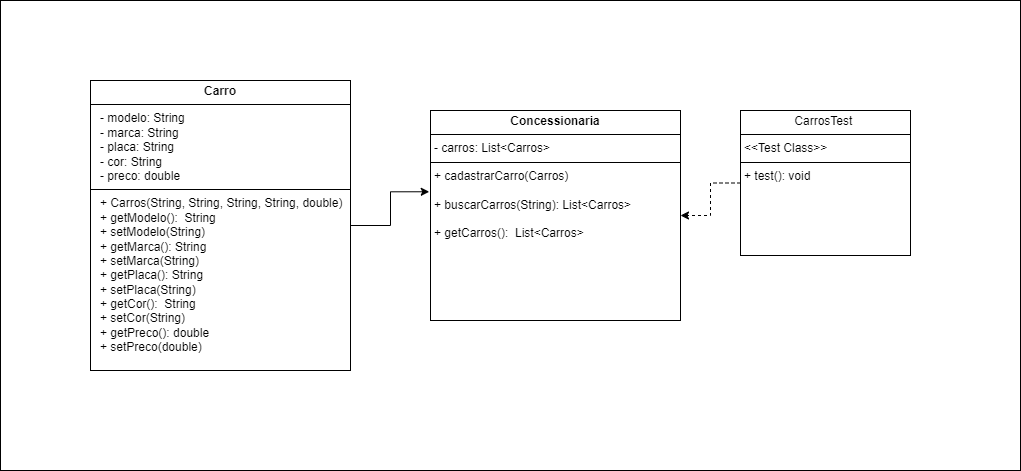

The diagram above was exported from draw.io. Its source (the exported page's mxGraphModel, read from the mxfile embedded in the PNG):
<mxGraphModel dx="1830" dy="525" grid="1" gridSize="10" guides="1" tooltips="1" connect="1" arrows="0" fold="1" page="1" pageScale="1" pageWidth="827" pageHeight="1169" math="0" shadow="0">
  <root>
    <mxCell id="0" />
    <mxCell id="1" parent="0" />
    <mxCell id="tzHdQikGEXb2EQvEkA3u-23" value="" style="verticalLabelPosition=bottom;verticalAlign=top;html=1;shape=mxgraph.basic.rect;fillColor2=none;strokeWidth=1;size=20;indent=5;" vertex="1" parent="1">
      <mxGeometry x="-270" y="10" width="1020" height="470" as="geometry" />
    </mxCell>
    <mxCell id="tzHdQikGEXb2EQvEkA3u-18" value="&lt;p style=&quot;margin:0px;margin-top:4px;text-align:center;&quot;&gt;&lt;b&gt;Carro&lt;/b&gt;&lt;/p&gt;&lt;hr size=&quot;1&quot; style=&quot;border-style:solid;&quot;&gt;&lt;span style=&quot;background-color: initial;&quot;&gt;&amp;nbsp; &amp;nbsp;- modelo: String&amp;nbsp;&lt;/span&gt;&lt;br&gt;&lt;span style=&quot;background-color: initial;&quot;&gt;&amp;nbsp; &amp;nbsp;- marca: String&amp;nbsp;&lt;/span&gt;&lt;br&gt;&lt;span style=&quot;background-color: initial;&quot;&gt;&amp;nbsp; &amp;nbsp;- placa: String&amp;nbsp;&lt;/span&gt;&lt;br&gt;&lt;span style=&quot;background-color: initial;&quot;&gt;&amp;nbsp; &amp;nbsp;- cor: String&amp;nbsp;&lt;/span&gt;&lt;br&gt;&lt;span style=&quot;background-color: initial;&quot;&gt;&amp;nbsp; &amp;nbsp;- preco: double&lt;/span&gt;&lt;br&gt;&lt;hr style=&quot;background-color: initial; border-style: solid;&quot; size=&quot;1&quot;&gt;&lt;span style=&quot;background-color: initial;&quot;&gt;&amp;nbsp; &amp;nbsp;+ Carros(String,&amp;nbsp;String,&amp;nbsp;String,&amp;nbsp;String,&amp;nbsp;double)&amp;nbsp;&lt;/span&gt;&lt;br&gt;&lt;span style=&quot;background-color: initial;&quot;&gt;&amp;nbsp; &amp;nbsp;+ getModelo(): &amp;nbsp;String&amp;nbsp;&lt;/span&gt;&lt;br&gt;&lt;span style=&quot;background-color: initial;&quot;&gt;&amp;nbsp; &amp;nbsp;+ setModelo(String)&lt;/span&gt;&lt;br&gt;&lt;span style=&quot;background-color: initial;&quot;&gt;&amp;nbsp; &amp;nbsp;+ getMarca():&amp;nbsp;String&amp;nbsp;&lt;/span&gt;&lt;br&gt;&lt;span style=&quot;background-color: initial;&quot;&gt;&amp;nbsp; &amp;nbsp;+ setMarca(String)&lt;/span&gt;&lt;br&gt;&lt;span style=&quot;background-color: initial;&quot;&gt;&amp;nbsp; &amp;nbsp;+ getPlaca():&amp;nbsp;String&amp;nbsp;&lt;/span&gt;&lt;br&gt;&lt;span style=&quot;background-color: initial;&quot;&gt;&amp;nbsp; &amp;nbsp;+ setPlaca(String)&lt;/span&gt;&lt;br&gt;&lt;span style=&quot;background-color: initial;&quot;&gt;&amp;nbsp; &amp;nbsp;+ getCor():&amp;nbsp;&amp;nbsp;String&amp;nbsp;&lt;/span&gt;&lt;br&gt;&lt;span style=&quot;background-color: initial;&quot;&gt;&amp;nbsp; &amp;nbsp;+ setCor(String)&amp;nbsp;&lt;/span&gt;&lt;br&gt;&lt;span style=&quot;background-color: initial;&quot;&gt;&amp;nbsp; &amp;nbsp;+ getPreco():&amp;nbsp;double&amp;nbsp;&lt;/span&gt;&lt;br&gt;&lt;p style=&quot;margin:0px;margin-left:4px;&quot;&gt;&lt;/p&gt;&lt;div style=&quot;&quot;&gt;&lt;span style=&quot;background-color: initial;&quot;&gt;&amp;nbsp; &amp;nbsp;+ setPreco(double)&lt;/span&gt;&lt;/div&gt;&lt;p&gt;&lt;/p&gt;" style="verticalAlign=top;align=left;overflow=fill;html=1;whiteSpace=wrap;" vertex="1" parent="1">
      <mxGeometry x="-180" y="90" width="260" height="290" as="geometry" />
    </mxCell>
    <mxCell id="tzHdQikGEXb2EQvEkA3u-19" value="&lt;p style=&quot;margin:0px;margin-top:4px;text-align:center;&quot;&gt;&lt;b&gt;Concessionaria&lt;/b&gt;&lt;/p&gt;&lt;hr size=&quot;1&quot; style=&quot;border-style:solid;&quot;&gt;&lt;p style=&quot;margin:0px;margin-left:4px;&quot;&gt;- carros: List&amp;lt;Carros&amp;gt;&lt;br&gt;&lt;/p&gt;&lt;hr size=&quot;1&quot; style=&quot;border-style:solid;&quot;&gt;&lt;p style=&quot;margin:0px;margin-left:4px;&quot;&gt;+ cadastrarCarro(Carros)&lt;br&gt;&lt;/p&gt;&lt;p style=&quot;margin:0px;margin-left:4px;&quot;&gt;&lt;br&gt;&lt;/p&gt;&lt;p style=&quot;margin:0px;margin-left:4px;&quot;&gt;+ buscarCarros(String): List&amp;lt;Carros&amp;gt;&amp;nbsp;&lt;br&gt;&lt;/p&gt;&lt;p style=&quot;margin:0px;margin-left:4px;&quot;&gt;&lt;br&gt;&lt;/p&gt;&lt;p style=&quot;margin:0px;margin-left:4px;&quot;&gt;+ getCarros():&amp;nbsp; List&amp;lt;Carros&amp;gt;&lt;br&gt;&lt;/p&gt;" style="verticalAlign=top;align=left;overflow=fill;html=1;whiteSpace=wrap;" vertex="1" parent="1">
      <mxGeometry x="160" y="120" width="250" height="210" as="geometry" />
    </mxCell>
    <mxCell id="tzHdQikGEXb2EQvEkA3u-22" style="edgeStyle=orthogonalEdgeStyle;rounded=0;orthogonalLoop=1;jettySize=auto;html=1;exitX=0;exitY=0.5;exitDx=0;exitDy=0;entryX=1;entryY=0.5;entryDx=0;entryDy=0;dashed=1;" edge="1" parent="1" source="tzHdQikGEXb2EQvEkA3u-20" target="tzHdQikGEXb2EQvEkA3u-19">
      <mxGeometry relative="1" as="geometry" />
    </mxCell>
    <mxCell id="tzHdQikGEXb2EQvEkA3u-20" value="&lt;p style=&quot;margin:0px;margin-top:4px;text-align:center;&quot;&gt;CarrosTest&amp;nbsp;&lt;br&gt;&lt;/p&gt;&lt;hr size=&quot;1&quot; style=&quot;border-style:solid;&quot;&gt;&lt;p style=&quot;margin:0px;margin-left:4px;&quot;&gt;&amp;lt;&amp;lt;Test Class&amp;gt;&amp;gt;&lt;/p&gt;&lt;hr size=&quot;1&quot; style=&quot;border-style:solid;&quot;&gt;&lt;p style=&quot;margin:0px;margin-left:4px;&quot;&gt;+ test(): void &lt;/p&gt;" style="verticalAlign=top;align=left;overflow=fill;html=1;whiteSpace=wrap;" vertex="1" parent="1">
      <mxGeometry x="470" y="120" width="170" height="145" as="geometry" />
    </mxCell>
    <mxCell id="tzHdQikGEXb2EQvEkA3u-21" style="edgeStyle=orthogonalEdgeStyle;rounded=0;orthogonalLoop=1;jettySize=auto;html=1;exitX=1;exitY=0.5;exitDx=0;exitDy=0;entryX=-0.005;entryY=0.387;entryDx=0;entryDy=0;entryPerimeter=0;" edge="1" parent="1" source="tzHdQikGEXb2EQvEkA3u-18" target="tzHdQikGEXb2EQvEkA3u-19">
      <mxGeometry relative="1" as="geometry" />
    </mxCell>
  </root>
</mxGraphModel>